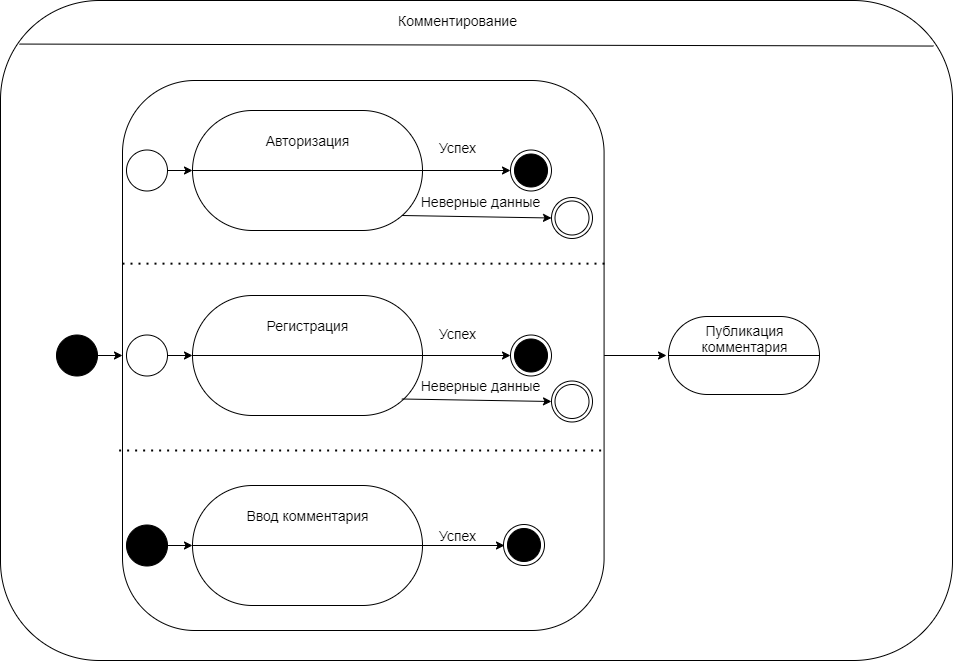

The diagram above was exported from draw.io. Its source (the exported page's mxGraphModel, read from the mxfile embedded in the PNG):
<mxGraphModel dx="1165" dy="676" grid="0" gridSize="10" guides="1" tooltips="1" connect="1" arrows="1" fold="1" page="1" pageScale="1" pageWidth="827" pageHeight="1169" math="0" shadow="0">
  <root>
    <mxCell id="0" />
    <mxCell id="1" parent="0" />
    <mxCell id="T7SKE7xzZ1rYP_Z7P_gf-1" value="" style="rounded=1;whiteSpace=wrap;html=1;" vertex="1" parent="1">
      <mxGeometry x="8" y="40" width="952" height="660" as="geometry" />
    </mxCell>
    <mxCell id="T7SKE7xzZ1rYP_Z7P_gf-3" value="" style="endArrow=none;html=1;rounded=0;exitX=0.02;exitY=0.066;exitDx=0;exitDy=0;exitPerimeter=0;entryX=0.98;entryY=0.069;entryDx=0;entryDy=0;entryPerimeter=0;" edge="1" parent="1" source="T7SKE7xzZ1rYP_Z7P_gf-1" target="T7SKE7xzZ1rYP_Z7P_gf-1">
      <mxGeometry width="50" height="50" relative="1" as="geometry">
        <mxPoint x="390" y="320" as="sourcePoint" />
        <mxPoint x="440" y="270" as="targetPoint" />
      </mxGeometry>
    </mxCell>
    <mxCell id="T7SKE7xzZ1rYP_Z7P_gf-4" value="&lt;font style=&quot;font-size: 14px&quot;&gt;Комментирование&lt;/font&gt;" style="text;html=1;align=center;verticalAlign=middle;resizable=0;points=[];autosize=1;strokeColor=none;fillColor=none;" vertex="1" parent="1">
      <mxGeometry x="400" y="50" width="130" height="20" as="geometry" />
    </mxCell>
    <mxCell id="T7SKE7xzZ1rYP_Z7P_gf-63" style="edgeStyle=orthogonalEdgeStyle;rounded=0;jumpSize=6;orthogonalLoop=1;jettySize=auto;html=1;exitX=1;exitY=0.5;exitDx=0;exitDy=0;fontSize=14;startSize=6;endSize=6;targetPerimeterSpacing=0;strokeWidth=1;" edge="1" parent="1" source="T7SKE7xzZ1rYP_Z7P_gf-7">
      <mxGeometry relative="1" as="geometry">
        <mxPoint x="674" y="395" as="targetPoint" />
      </mxGeometry>
    </mxCell>
    <mxCell id="T7SKE7xzZ1rYP_Z7P_gf-7" value="" style="rounded=1;whiteSpace=wrap;html=1;" vertex="1" parent="1">
      <mxGeometry x="130" y="120" width="481.58" height="550" as="geometry" />
    </mxCell>
    <mxCell id="T7SKE7xzZ1rYP_Z7P_gf-5" value="" style="endArrow=none;dashed=1;html=1;dashPattern=1 3;strokeWidth=2;rounded=0;fontSize=14;exitX=0;exitY=0.333;exitDx=0;exitDy=0;entryX=1.007;entryY=0.333;entryDx=0;entryDy=0;targetPerimeterSpacing=0;endSize=6;startSize=6;jumpSize=6;entryPerimeter=0;exitPerimeter=0;" edge="1" parent="1" source="T7SKE7xzZ1rYP_Z7P_gf-7" target="T7SKE7xzZ1rYP_Z7P_gf-7">
      <mxGeometry width="50" height="50" relative="1" as="geometry">
        <mxPoint x="470" y="360" as="sourcePoint" />
        <mxPoint x="520" y="310" as="targetPoint" />
      </mxGeometry>
    </mxCell>
    <mxCell id="T7SKE7xzZ1rYP_Z7P_gf-10" value="" style="group" vertex="1" connectable="0" parent="1">
      <mxGeometry x="200" y="150" width="230" height="120" as="geometry" />
    </mxCell>
    <mxCell id="T7SKE7xzZ1rYP_Z7P_gf-12" value="" style="group" vertex="1" connectable="0" parent="T7SKE7xzZ1rYP_Z7P_gf-10">
      <mxGeometry width="230" height="120" as="geometry" />
    </mxCell>
    <mxCell id="T7SKE7xzZ1rYP_Z7P_gf-6" value="" style="rounded=1;whiteSpace=wrap;html=1;fontSize=14;arcSize=50;" vertex="1" parent="T7SKE7xzZ1rYP_Z7P_gf-12">
      <mxGeometry width="230" height="120" as="geometry" />
    </mxCell>
    <mxCell id="T7SKE7xzZ1rYP_Z7P_gf-8" value="" style="endArrow=none;html=1;rounded=0;fontSize=14;startSize=6;endSize=6;targetPerimeterSpacing=0;strokeWidth=1;jumpSize=6;exitX=0;exitY=0.5;exitDx=0;exitDy=0;entryX=1;entryY=0.5;entryDx=0;entryDy=0;" edge="1" parent="T7SKE7xzZ1rYP_Z7P_gf-12" source="T7SKE7xzZ1rYP_Z7P_gf-6" target="T7SKE7xzZ1rYP_Z7P_gf-6">
      <mxGeometry width="50" height="50" relative="1" as="geometry">
        <mxPoint x="240" y="180" as="sourcePoint" />
        <mxPoint x="290" y="130" as="targetPoint" />
      </mxGeometry>
    </mxCell>
    <mxCell id="T7SKE7xzZ1rYP_Z7P_gf-11" value="Авторизация" style="text;html=1;align=center;verticalAlign=middle;resizable=0;points=[];autosize=1;strokeColor=none;fillColor=none;fontSize=14;" vertex="1" parent="T7SKE7xzZ1rYP_Z7P_gf-12">
      <mxGeometry x="65" y="20" width="100" height="20" as="geometry" />
    </mxCell>
    <mxCell id="T7SKE7xzZ1rYP_Z7P_gf-13" value="" style="group" vertex="1" connectable="0" parent="1">
      <mxGeometry x="200" y="335" width="230" height="120" as="geometry" />
    </mxCell>
    <mxCell id="T7SKE7xzZ1rYP_Z7P_gf-14" value="" style="rounded=1;whiteSpace=wrap;html=1;fontSize=14;arcSize=50;" vertex="1" parent="T7SKE7xzZ1rYP_Z7P_gf-13">
      <mxGeometry width="230" height="120" as="geometry" />
    </mxCell>
    <mxCell id="T7SKE7xzZ1rYP_Z7P_gf-15" value="" style="endArrow=none;html=1;rounded=0;fontSize=14;startSize=6;endSize=6;targetPerimeterSpacing=0;strokeWidth=1;jumpSize=6;exitX=0;exitY=0.5;exitDx=0;exitDy=0;entryX=1;entryY=0.5;entryDx=0;entryDy=0;" edge="1" parent="T7SKE7xzZ1rYP_Z7P_gf-13" source="T7SKE7xzZ1rYP_Z7P_gf-14" target="T7SKE7xzZ1rYP_Z7P_gf-14">
      <mxGeometry width="50" height="50" relative="1" as="geometry">
        <mxPoint x="240" y="180" as="sourcePoint" />
        <mxPoint x="290" y="130" as="targetPoint" />
      </mxGeometry>
    </mxCell>
    <mxCell id="T7SKE7xzZ1rYP_Z7P_gf-16" value="Регистрация" style="text;html=1;align=center;verticalAlign=middle;resizable=0;points=[];autosize=1;strokeColor=none;fillColor=none;fontSize=14;" vertex="1" parent="T7SKE7xzZ1rYP_Z7P_gf-13">
      <mxGeometry x="65" y="20" width="100" height="20" as="geometry" />
    </mxCell>
    <mxCell id="T7SKE7xzZ1rYP_Z7P_gf-17" value="" style="endArrow=none;dashed=1;html=1;dashPattern=1 3;strokeWidth=2;rounded=0;fontSize=14;exitX=0;exitY=0.333;exitDx=0;exitDy=0;entryX=1.007;entryY=0.333;entryDx=0;entryDy=0;targetPerimeterSpacing=0;endSize=6;startSize=6;jumpSize=6;entryPerimeter=0;exitPerimeter=0;" edge="1" parent="1">
      <mxGeometry width="50" height="50" relative="1" as="geometry">
        <mxPoint x="126.63" y="490.0000000000001" as="sourcePoint" />
        <mxPoint x="611.5810599999999" y="490.0000000000001" as="targetPoint" />
      </mxGeometry>
    </mxCell>
    <mxCell id="T7SKE7xzZ1rYP_Z7P_gf-18" value="" style="group" vertex="1" connectable="0" parent="1">
      <mxGeometry x="200" y="525" width="230" height="120" as="geometry" />
    </mxCell>
    <mxCell id="T7SKE7xzZ1rYP_Z7P_gf-19" value="" style="rounded=1;whiteSpace=wrap;html=1;fontSize=14;arcSize=50;" vertex="1" parent="T7SKE7xzZ1rYP_Z7P_gf-18">
      <mxGeometry width="230" height="120" as="geometry" />
    </mxCell>
    <mxCell id="T7SKE7xzZ1rYP_Z7P_gf-20" value="" style="endArrow=none;html=1;rounded=0;fontSize=14;startSize=6;endSize=6;targetPerimeterSpacing=0;strokeWidth=1;jumpSize=6;exitX=0;exitY=0.5;exitDx=0;exitDy=0;entryX=1;entryY=0.5;entryDx=0;entryDy=0;" edge="1" parent="T7SKE7xzZ1rYP_Z7P_gf-18" source="T7SKE7xzZ1rYP_Z7P_gf-19" target="T7SKE7xzZ1rYP_Z7P_gf-19">
      <mxGeometry width="50" height="50" relative="1" as="geometry">
        <mxPoint x="240" y="180" as="sourcePoint" />
        <mxPoint x="290" y="130" as="targetPoint" />
      </mxGeometry>
    </mxCell>
    <mxCell id="T7SKE7xzZ1rYP_Z7P_gf-21" value="Ввод комментария" style="text;html=1;align=center;verticalAlign=middle;resizable=0;points=[];autosize=1;strokeColor=none;fillColor=none;fontSize=14;" vertex="1" parent="T7SKE7xzZ1rYP_Z7P_gf-18">
      <mxGeometry x="45" y="20" width="140" height="20" as="geometry" />
    </mxCell>
    <mxCell id="T7SKE7xzZ1rYP_Z7P_gf-44" style="edgeStyle=orthogonalEdgeStyle;rounded=0;jumpSize=6;orthogonalLoop=1;jettySize=auto;html=1;exitX=1;exitY=0.5;exitDx=0;exitDy=0;entryX=0;entryY=0.5;entryDx=0;entryDy=0;fontSize=14;startSize=6;endSize=6;targetPerimeterSpacing=0;strokeWidth=1;" edge="1" parent="1" source="T7SKE7xzZ1rYP_Z7P_gf-28" target="T7SKE7xzZ1rYP_Z7P_gf-19">
      <mxGeometry relative="1" as="geometry" />
    </mxCell>
    <mxCell id="T7SKE7xzZ1rYP_Z7P_gf-28" value="" style="ellipse;whiteSpace=wrap;html=1;aspect=fixed;fontSize=14;fillColor=#000000;" vertex="1" parent="1">
      <mxGeometry x="134" y="564.5" width="41" height="41" as="geometry" />
    </mxCell>
    <mxCell id="T7SKE7xzZ1rYP_Z7P_gf-31" value="" style="group" vertex="1" connectable="0" parent="1">
      <mxGeometry x="518" y="189.5" width="41" height="41" as="geometry" />
    </mxCell>
    <mxCell id="T7SKE7xzZ1rYP_Z7P_gf-30" value="" style="ellipse;whiteSpace=wrap;html=1;aspect=fixed;fontSize=14;fillColor=#FFFFFF;" vertex="1" parent="T7SKE7xzZ1rYP_Z7P_gf-31">
      <mxGeometry width="41" height="41" as="geometry" />
    </mxCell>
    <mxCell id="T7SKE7xzZ1rYP_Z7P_gf-29" value="" style="ellipse;whiteSpace=wrap;html=1;aspect=fixed;fontSize=14;fillColor=#000000;" vertex="1" parent="T7SKE7xzZ1rYP_Z7P_gf-31">
      <mxGeometry x="4" y="4" width="33" height="33" as="geometry" />
    </mxCell>
    <mxCell id="T7SKE7xzZ1rYP_Z7P_gf-32" value="Успех" style="text;html=1;align=center;verticalAlign=middle;resizable=0;points=[];autosize=1;strokeColor=none;fillColor=none;fontSize=14;" vertex="1" parent="1">
      <mxGeometry x="441.5" y="177" width="47" height="21" as="geometry" />
    </mxCell>
    <mxCell id="T7SKE7xzZ1rYP_Z7P_gf-36" value="" style="endArrow=classic;html=1;rounded=0;fontSize=14;startSize=6;endSize=6;targetPerimeterSpacing=0;strokeWidth=1;jumpSize=6;exitX=0.91;exitY=0.875;exitDx=0;exitDy=0;exitPerimeter=0;entryX=0;entryY=0.5;entryDx=0;entryDy=0;" edge="1" parent="1" source="T7SKE7xzZ1rYP_Z7P_gf-6" target="T7SKE7xzZ1rYP_Z7P_gf-70">
      <mxGeometry width="50" height="50" relative="1" as="geometry">
        <mxPoint x="277" y="240" as="sourcePoint" />
        <mxPoint x="327" y="190" as="targetPoint" />
      </mxGeometry>
    </mxCell>
    <mxCell id="T7SKE7xzZ1rYP_Z7P_gf-37" style="edgeStyle=orthogonalEdgeStyle;rounded=0;jumpSize=6;orthogonalLoop=1;jettySize=auto;html=1;exitX=1;exitY=0.5;exitDx=0;exitDy=0;entryX=0;entryY=0.5;entryDx=0;entryDy=0;fontSize=14;startSize=6;endSize=6;targetPerimeterSpacing=0;strokeWidth=1;" edge="1" parent="1" source="T7SKE7xzZ1rYP_Z7P_gf-6" target="T7SKE7xzZ1rYP_Z7P_gf-30">
      <mxGeometry relative="1" as="geometry" />
    </mxCell>
    <mxCell id="T7SKE7xzZ1rYP_Z7P_gf-39" value="Неверные данные" style="text;html=1;align=center;verticalAlign=middle;resizable=0;points=[];autosize=1;strokeColor=none;fillColor=none;fontSize=14;" vertex="1" parent="1">
      <mxGeometry x="423" y="230.5" width="129" height="21" as="geometry" />
    </mxCell>
    <mxCell id="T7SKE7xzZ1rYP_Z7P_gf-48" value="" style="group" vertex="1" connectable="0" parent="1">
      <mxGeometry x="518" y="374.5" width="41" height="41" as="geometry" />
    </mxCell>
    <mxCell id="T7SKE7xzZ1rYP_Z7P_gf-49" value="" style="ellipse;whiteSpace=wrap;html=1;aspect=fixed;fontSize=14;fillColor=#FFFFFF;" vertex="1" parent="T7SKE7xzZ1rYP_Z7P_gf-48">
      <mxGeometry width="41" height="41" as="geometry" />
    </mxCell>
    <mxCell id="T7SKE7xzZ1rYP_Z7P_gf-50" value="" style="ellipse;whiteSpace=wrap;html=1;aspect=fixed;fontSize=14;fillColor=#000000;" vertex="1" parent="T7SKE7xzZ1rYP_Z7P_gf-48">
      <mxGeometry x="4" y="4" width="33" height="33" as="geometry" />
    </mxCell>
    <mxCell id="T7SKE7xzZ1rYP_Z7P_gf-51" value="Успех" style="text;html=1;align=center;verticalAlign=middle;resizable=0;points=[];autosize=1;strokeColor=none;fillColor=none;fontSize=14;" vertex="1" parent="1">
      <mxGeometry x="441.5" y="362" width="47" height="21" as="geometry" />
    </mxCell>
    <mxCell id="T7SKE7xzZ1rYP_Z7P_gf-52" style="edgeStyle=orthogonalEdgeStyle;rounded=0;jumpSize=6;orthogonalLoop=1;jettySize=auto;html=1;exitX=1;exitY=0.5;exitDx=0;exitDy=0;entryX=0;entryY=0.5;entryDx=0;entryDy=0;fontSize=14;startSize=6;endSize=6;targetPerimeterSpacing=0;strokeWidth=1;" edge="1" parent="1" target="T7SKE7xzZ1rYP_Z7P_gf-49">
      <mxGeometry relative="1" as="geometry">
        <mxPoint x="430" y="395" as="sourcePoint" />
      </mxGeometry>
    </mxCell>
    <mxCell id="T7SKE7xzZ1rYP_Z7P_gf-54" value="" style="group" vertex="1" connectable="0" parent="1">
      <mxGeometry x="676" y="356" width="151" height="78" as="geometry" />
    </mxCell>
    <mxCell id="T7SKE7xzZ1rYP_Z7P_gf-55" value="" style="rounded=1;whiteSpace=wrap;html=1;fontSize=14;arcSize=50;" vertex="1" parent="T7SKE7xzZ1rYP_Z7P_gf-54">
      <mxGeometry width="151" height="78" as="geometry" />
    </mxCell>
    <mxCell id="T7SKE7xzZ1rYP_Z7P_gf-56" value="" style="endArrow=none;html=1;rounded=0;fontSize=14;startSize=6;endSize=6;targetPerimeterSpacing=0;strokeWidth=1;jumpSize=6;exitX=0;exitY=0.5;exitDx=0;exitDy=0;entryX=1;entryY=0.5;entryDx=0;entryDy=0;" edge="1" parent="T7SKE7xzZ1rYP_Z7P_gf-54" source="T7SKE7xzZ1rYP_Z7P_gf-55" target="T7SKE7xzZ1rYP_Z7P_gf-55">
      <mxGeometry width="50" height="50" relative="1" as="geometry">
        <mxPoint x="157.56521739130434" y="117" as="sourcePoint" />
        <mxPoint x="190.3913043478261" y="84.50000000000001" as="targetPoint" />
      </mxGeometry>
    </mxCell>
    <mxCell id="T7SKE7xzZ1rYP_Z7P_gf-57" value="Публикация&lt;br&gt;комментария" style="text;html=1;align=center;verticalAlign=middle;resizable=0;points=[];autosize=1;strokeColor=none;fillColor=none;fontSize=14;" vertex="1" parent="T7SKE7xzZ1rYP_Z7P_gf-54">
      <mxGeometry x="27.503913043478256" y="3.0000000000000018" width="96" height="38" as="geometry" />
    </mxCell>
    <mxCell id="T7SKE7xzZ1rYP_Z7P_gf-58" style="edgeStyle=orthogonalEdgeStyle;rounded=0;jumpSize=6;orthogonalLoop=1;jettySize=auto;html=1;exitX=1;exitY=0.5;exitDx=0;exitDy=0;fontSize=14;startSize=6;endSize=6;targetPerimeterSpacing=0;strokeWidth=1;" edge="1" parent="1" source="T7SKE7xzZ1rYP_Z7P_gf-19">
      <mxGeometry relative="1" as="geometry">
        <mxPoint x="512" y="585" as="targetPoint" />
      </mxGeometry>
    </mxCell>
    <mxCell id="T7SKE7xzZ1rYP_Z7P_gf-59" value="" style="group" vertex="1" connectable="0" parent="1">
      <mxGeometry x="511" y="564" width="41" height="41" as="geometry" />
    </mxCell>
    <mxCell id="T7SKE7xzZ1rYP_Z7P_gf-60" value="" style="ellipse;whiteSpace=wrap;html=1;aspect=fixed;fontSize=14;fillColor=#FFFFFF;" vertex="1" parent="T7SKE7xzZ1rYP_Z7P_gf-59">
      <mxGeometry width="41" height="41" as="geometry" />
    </mxCell>
    <mxCell id="T7SKE7xzZ1rYP_Z7P_gf-61" value="" style="ellipse;whiteSpace=wrap;html=1;aspect=fixed;fontSize=14;fillColor=#000000;" vertex="1" parent="T7SKE7xzZ1rYP_Z7P_gf-59">
      <mxGeometry x="4" y="4" width="33" height="33" as="geometry" />
    </mxCell>
    <mxCell id="T7SKE7xzZ1rYP_Z7P_gf-62" value="Успех" style="text;html=1;align=center;verticalAlign=middle;resizable=0;points=[];autosize=1;strokeColor=none;fillColor=none;fontSize=14;" vertex="1" parent="1">
      <mxGeometry x="441.5" y="564" width="47" height="21" as="geometry" />
    </mxCell>
    <mxCell id="T7SKE7xzZ1rYP_Z7P_gf-64" style="edgeStyle=orthogonalEdgeStyle;rounded=0;jumpSize=6;orthogonalLoop=1;jettySize=auto;html=1;exitX=1;exitY=0.5;exitDx=0;exitDy=0;entryX=0;entryY=0.5;entryDx=0;entryDy=0;fontSize=14;startSize=6;endSize=6;targetPerimeterSpacing=0;strokeWidth=1;" edge="1" parent="1" source="T7SKE7xzZ1rYP_Z7P_gf-65">
      <mxGeometry relative="1" as="geometry">
        <mxPoint x="130" y="395" as="targetPoint" />
      </mxGeometry>
    </mxCell>
    <mxCell id="T7SKE7xzZ1rYP_Z7P_gf-65" value="" style="ellipse;whiteSpace=wrap;html=1;aspect=fixed;fontSize=14;fillColor=#000000;" vertex="1" parent="1">
      <mxGeometry x="64" y="374.5" width="41" height="41" as="geometry" />
    </mxCell>
    <mxCell id="T7SKE7xzZ1rYP_Z7P_gf-66" style="edgeStyle=orthogonalEdgeStyle;rounded=0;jumpSize=6;orthogonalLoop=1;jettySize=auto;html=1;exitX=1;exitY=0.5;exitDx=0;exitDy=0;entryX=0;entryY=0.5;entryDx=0;entryDy=0;fontSize=14;startSize=6;endSize=6;targetPerimeterSpacing=0;strokeWidth=1;" edge="1" parent="1" source="T7SKE7xzZ1rYP_Z7P_gf-67">
      <mxGeometry relative="1" as="geometry">
        <mxPoint x="200" y="210" as="targetPoint" />
      </mxGeometry>
    </mxCell>
    <mxCell id="T7SKE7xzZ1rYP_Z7P_gf-67" value="" style="ellipse;whiteSpace=wrap;html=1;aspect=fixed;fontSize=14;fillColor=#FFFFFF;" vertex="1" parent="1">
      <mxGeometry x="134" y="189.5" width="41" height="41" as="geometry" />
    </mxCell>
    <mxCell id="T7SKE7xzZ1rYP_Z7P_gf-68" style="edgeStyle=orthogonalEdgeStyle;rounded=0;jumpSize=6;orthogonalLoop=1;jettySize=auto;html=1;exitX=1;exitY=0.5;exitDx=0;exitDy=0;entryX=0;entryY=0.5;entryDx=0;entryDy=0;fontSize=14;startSize=6;endSize=6;targetPerimeterSpacing=0;strokeWidth=1;" edge="1" parent="1" source="T7SKE7xzZ1rYP_Z7P_gf-69">
      <mxGeometry relative="1" as="geometry">
        <mxPoint x="200" y="395" as="targetPoint" />
      </mxGeometry>
    </mxCell>
    <mxCell id="T7SKE7xzZ1rYP_Z7P_gf-69" value="" style="ellipse;whiteSpace=wrap;html=1;aspect=fixed;fontSize=14;fillColor=#FFFFFF;" vertex="1" parent="1">
      <mxGeometry x="134" y="374.5" width="41" height="41" as="geometry" />
    </mxCell>
    <mxCell id="T7SKE7xzZ1rYP_Z7P_gf-70" value="" style="ellipse;whiteSpace=wrap;html=1;aspect=fixed;fontSize=14;fillColor=#FFFFFF;" vertex="1" parent="1">
      <mxGeometry x="559" y="237" width="41" height="41" as="geometry" />
    </mxCell>
    <mxCell id="T7SKE7xzZ1rYP_Z7P_gf-71" value="" style="ellipse;whiteSpace=wrap;html=1;aspect=fixed;fontSize=14;fillColor=#FFFFFF;" vertex="1" parent="1">
      <mxGeometry x="562.5" y="240.5" width="34" height="34" as="geometry" />
    </mxCell>
    <mxCell id="T7SKE7xzZ1rYP_Z7P_gf-72" value="" style="endArrow=classic;html=1;rounded=0;fontSize=14;startSize=6;endSize=6;targetPerimeterSpacing=0;strokeWidth=1;jumpSize=6;exitX=0.91;exitY=0.875;exitDx=0;exitDy=0;exitPerimeter=0;entryX=0;entryY=0.5;entryDx=0;entryDy=0;" edge="1" parent="1">
      <mxGeometry width="50" height="50" relative="1" as="geometry">
        <mxPoint x="409.29999999999995" y="438.5" as="sourcePoint" />
        <mxPoint x="559" y="441" as="targetPoint" />
      </mxGeometry>
    </mxCell>
    <mxCell id="T7SKE7xzZ1rYP_Z7P_gf-73" value="Неверные данные" style="text;html=1;align=center;verticalAlign=middle;resizable=0;points=[];autosize=1;strokeColor=none;fillColor=none;fontSize=14;" vertex="1" parent="1">
      <mxGeometry x="423" y="414" width="129" height="21" as="geometry" />
    </mxCell>
    <mxCell id="T7SKE7xzZ1rYP_Z7P_gf-75" value="" style="ellipse;whiteSpace=wrap;html=1;aspect=fixed;fontSize=14;fillColor=#FFFFFF;" vertex="1" parent="1">
      <mxGeometry x="559" y="420.5" width="41" height="41" as="geometry" />
    </mxCell>
    <mxCell id="T7SKE7xzZ1rYP_Z7P_gf-74" value="" style="ellipse;whiteSpace=wrap;html=1;aspect=fixed;fontSize=14;fillColor=#FFFFFF;" vertex="1" parent="1">
      <mxGeometry x="562.5" y="424" width="34" height="34" as="geometry" />
    </mxCell>
  </root>
</mxGraphModel>